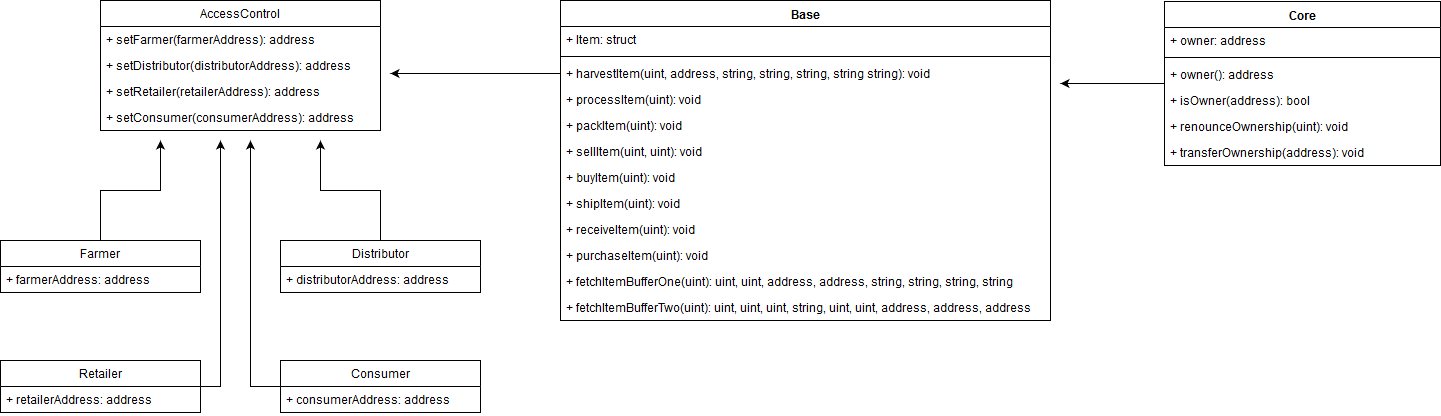

The diagram above was exported from draw.io. Its source (the exported page's mxGraphModel, read from the mxfile embedded in the PNG):
<mxGraphModel dx="1422" dy="793" grid="1" gridSize="10" guides="1" tooltips="1" connect="1" arrows="1" fold="1" page="1" pageScale="1" pageWidth="850" pageHeight="1100" math="0" shadow="0">
  <root>
    <mxCell id="0" />
    <mxCell id="1" parent="0" />
    <mxCell id="KAzg35oQm1UgQnj8hW9P-6" style="edgeStyle=orthogonalEdgeStyle;rounded=0;orthogonalLoop=1;jettySize=auto;html=1;" parent="1" source="v2umNQzS2zdQosBKI-_i-5" edge="1">
      <mxGeometry relative="1" as="geometry">
        <mxPoint x="160" y="180" as="targetPoint" />
      </mxGeometry>
    </mxCell>
    <mxCell id="v2umNQzS2zdQosBKI-_i-5" value="Farmer" style="swimlane;fontStyle=0;childLayout=stackLayout;horizontal=1;startSize=26;fillColor=none;horizontalStack=0;resizeParent=1;resizeParentMax=0;resizeLast=0;collapsible=1;marginBottom=0;" parent="1" vertex="1">
      <mxGeometry y="280" width="200" height="52" as="geometry" />
    </mxCell>
    <mxCell id="v2umNQzS2zdQosBKI-_i-6" value="+ farmerAddress: address" style="text;strokeColor=none;fillColor=none;align=left;verticalAlign=top;spacingLeft=4;spacingRight=4;overflow=hidden;rotatable=0;points=[[0,0.5],[1,0.5]];portConstraint=eastwest;" parent="v2umNQzS2zdQosBKI-_i-5" vertex="1">
      <mxGeometry y="26" width="200" height="26" as="geometry" />
    </mxCell>
    <mxCell id="KAzg35oQm1UgQnj8hW9P-7" style="edgeStyle=orthogonalEdgeStyle;rounded=0;orthogonalLoop=1;jettySize=auto;html=1;" parent="1" source="v2umNQzS2zdQosBKI-_i-9" edge="1">
      <mxGeometry relative="1" as="geometry">
        <mxPoint x="320" y="180" as="targetPoint" />
      </mxGeometry>
    </mxCell>
    <mxCell id="v2umNQzS2zdQosBKI-_i-9" value="Distributor" style="swimlane;fontStyle=0;childLayout=stackLayout;horizontal=1;startSize=26;fillColor=none;horizontalStack=0;resizeParent=1;resizeParentMax=0;resizeLast=0;collapsible=1;marginBottom=0;" parent="1" vertex="1">
      <mxGeometry x="280" y="280" width="200" height="52" as="geometry" />
    </mxCell>
    <mxCell id="v2umNQzS2zdQosBKI-_i-10" value="+ distributorAddress: address" style="text;strokeColor=none;fillColor=none;align=left;verticalAlign=top;spacingLeft=4;spacingRight=4;overflow=hidden;rotatable=0;points=[[0,0.5],[1,0.5]];portConstraint=eastwest;" parent="v2umNQzS2zdQosBKI-_i-9" vertex="1">
      <mxGeometry y="26" width="200" height="26" as="geometry" />
    </mxCell>
    <mxCell id="KAzg35oQm1UgQnj8hW9P-8" style="edgeStyle=orthogonalEdgeStyle;rounded=0;orthogonalLoop=1;jettySize=auto;html=1;" parent="1" source="v2umNQzS2zdQosBKI-_i-11" edge="1">
      <mxGeometry relative="1" as="geometry">
        <mxPoint x="220" y="180" as="targetPoint" />
      </mxGeometry>
    </mxCell>
    <mxCell id="v2umNQzS2zdQosBKI-_i-11" value="Retailer" style="swimlane;fontStyle=0;childLayout=stackLayout;horizontal=1;startSize=26;fillColor=none;horizontalStack=0;resizeParent=1;resizeParentMax=0;resizeLast=0;collapsible=1;marginBottom=0;" parent="1" vertex="1">
      <mxGeometry y="400" width="200" height="52" as="geometry" />
    </mxCell>
    <mxCell id="v2umNQzS2zdQosBKI-_i-12" value="+ retailerAddress: address" style="text;strokeColor=none;fillColor=none;align=left;verticalAlign=top;spacingLeft=4;spacingRight=4;overflow=hidden;rotatable=0;points=[[0,0.5],[1,0.5]];portConstraint=eastwest;" parent="v2umNQzS2zdQosBKI-_i-11" vertex="1">
      <mxGeometry y="26" width="200" height="26" as="geometry" />
    </mxCell>
    <mxCell id="KAzg35oQm1UgQnj8hW9P-9" style="edgeStyle=orthogonalEdgeStyle;rounded=0;orthogonalLoop=1;jettySize=auto;html=1;" parent="1" source="v2umNQzS2zdQosBKI-_i-13" edge="1">
      <mxGeometry relative="1" as="geometry">
        <mxPoint x="250" y="180" as="targetPoint" />
      </mxGeometry>
    </mxCell>
    <mxCell id="v2umNQzS2zdQosBKI-_i-13" value="Consumer" style="swimlane;fontStyle=0;childLayout=stackLayout;horizontal=1;startSize=26;fillColor=none;horizontalStack=0;resizeParent=1;resizeParentMax=0;resizeLast=0;collapsible=1;marginBottom=0;" parent="1" vertex="1">
      <mxGeometry x="280" y="400" width="200" height="52" as="geometry" />
    </mxCell>
    <mxCell id="v2umNQzS2zdQosBKI-_i-14" value="+ consumerAddress: address" style="text;strokeColor=none;fillColor=none;align=left;verticalAlign=top;spacingLeft=4;spacingRight=4;overflow=hidden;rotatable=0;points=[[0,0.5],[1,0.5]];portConstraint=eastwest;" parent="v2umNQzS2zdQosBKI-_i-13" vertex="1">
      <mxGeometry y="26" width="200" height="26" as="geometry" />
    </mxCell>
    <mxCell id="KAzg35oQm1UgQnj8hW9P-1" value="AccessControl" style="swimlane;fontStyle=0;childLayout=stackLayout;horizontal=1;startSize=26;fillColor=none;horizontalStack=0;resizeParent=1;resizeParentMax=0;resizeLast=0;collapsible=1;marginBottom=0;" parent="1" vertex="1">
      <mxGeometry x="100" y="40" width="280" height="130" as="geometry" />
    </mxCell>
    <mxCell id="KAzg35oQm1UgQnj8hW9P-2" value="+ setFarmer(farmerAddress): address" style="text;strokeColor=none;fillColor=none;align=left;verticalAlign=top;spacingLeft=4;spacingRight=4;overflow=hidden;rotatable=0;points=[[0,0.5],[1,0.5]];portConstraint=eastwest;" parent="KAzg35oQm1UgQnj8hW9P-1" vertex="1">
      <mxGeometry y="26" width="280" height="26" as="geometry" />
    </mxCell>
    <mxCell id="KAzg35oQm1UgQnj8hW9P-3" value="+ setDistributor(distributorAddress): address" style="text;strokeColor=none;fillColor=none;align=left;verticalAlign=top;spacingLeft=4;spacingRight=4;overflow=hidden;rotatable=0;points=[[0,0.5],[1,0.5]];portConstraint=eastwest;" parent="KAzg35oQm1UgQnj8hW9P-1" vertex="1">
      <mxGeometry y="52" width="280" height="26" as="geometry" />
    </mxCell>
    <mxCell id="KAzg35oQm1UgQnj8hW9P-4" value="+ setRetailer(retailerAddress): address" style="text;strokeColor=none;fillColor=none;align=left;verticalAlign=top;spacingLeft=4;spacingRight=4;overflow=hidden;rotatable=0;points=[[0,0.5],[1,0.5]];portConstraint=eastwest;" parent="KAzg35oQm1UgQnj8hW9P-1" vertex="1">
      <mxGeometry y="78" width="280" height="26" as="geometry" />
    </mxCell>
    <mxCell id="KAzg35oQm1UgQnj8hW9P-5" value="+ setConsumer(consumerAddress): address" style="text;strokeColor=none;fillColor=none;align=left;verticalAlign=top;spacingLeft=4;spacingRight=4;overflow=hidden;rotatable=0;points=[[0,0.5],[1,0.5]];portConstraint=eastwest;" parent="KAzg35oQm1UgQnj8hW9P-1" vertex="1">
      <mxGeometry y="104" width="280" height="26" as="geometry" />
    </mxCell>
    <mxCell id="SXJQMZfKyHAwrTp3NJNE-1" value="Base" style="swimlane;fontStyle=1;align=center;verticalAlign=top;childLayout=stackLayout;horizontal=1;startSize=26;horizontalStack=0;resizeParent=1;resizeParentMax=0;resizeLast=0;collapsible=1;marginBottom=0;" parent="1" vertex="1">
      <mxGeometry x="560" y="40" width="490" height="320" as="geometry" />
    </mxCell>
    <mxCell id="SXJQMZfKyHAwrTp3NJNE-2" value="+ Item: struct" style="text;strokeColor=none;fillColor=none;align=left;verticalAlign=top;spacingLeft=4;spacingRight=4;overflow=hidden;rotatable=0;points=[[0,0.5],[1,0.5]];portConstraint=eastwest;" parent="SXJQMZfKyHAwrTp3NJNE-1" vertex="1">
      <mxGeometry y="26" width="490" height="26" as="geometry" />
    </mxCell>
    <mxCell id="SXJQMZfKyHAwrTp3NJNE-3" value="" style="line;strokeWidth=1;fillColor=none;align=left;verticalAlign=middle;spacingTop=-1;spacingLeft=3;spacingRight=3;rotatable=0;labelPosition=right;points=[];portConstraint=eastwest;" parent="SXJQMZfKyHAwrTp3NJNE-1" vertex="1">
      <mxGeometry y="52" width="490" height="8" as="geometry" />
    </mxCell>
    <mxCell id="SXJQMZfKyHAwrTp3NJNE-4" value="+ harvestItem(uint, address, string, string, string, string string): void" style="text;strokeColor=none;fillColor=none;align=left;verticalAlign=top;spacingLeft=4;spacingRight=4;overflow=hidden;rotatable=0;points=[[0,0.5],[1,0.5]];portConstraint=eastwest;" parent="SXJQMZfKyHAwrTp3NJNE-1" vertex="1">
      <mxGeometry y="60" width="490" height="26" as="geometry" />
    </mxCell>
    <mxCell id="SXJQMZfKyHAwrTp3NJNE-5" value="+ processItem(uint): void" style="text;strokeColor=none;fillColor=none;align=left;verticalAlign=top;spacingLeft=4;spacingRight=4;overflow=hidden;rotatable=0;points=[[0,0.5],[1,0.5]];portConstraint=eastwest;" parent="SXJQMZfKyHAwrTp3NJNE-1" vertex="1">
      <mxGeometry y="86" width="490" height="26" as="geometry" />
    </mxCell>
    <mxCell id="SXJQMZfKyHAwrTp3NJNE-6" value="+ packItem(uint): void" style="text;strokeColor=none;fillColor=none;align=left;verticalAlign=top;spacingLeft=4;spacingRight=4;overflow=hidden;rotatable=0;points=[[0,0.5],[1,0.5]];portConstraint=eastwest;" parent="SXJQMZfKyHAwrTp3NJNE-1" vertex="1">
      <mxGeometry y="112" width="490" height="26" as="geometry" />
    </mxCell>
    <mxCell id="SXJQMZfKyHAwrTp3NJNE-7" value="+ sellItem(uint, uint): void" style="text;strokeColor=none;fillColor=none;align=left;verticalAlign=top;spacingLeft=4;spacingRight=4;overflow=hidden;rotatable=0;points=[[0,0.5],[1,0.5]];portConstraint=eastwest;" parent="SXJQMZfKyHAwrTp3NJNE-1" vertex="1">
      <mxGeometry y="138" width="490" height="26" as="geometry" />
    </mxCell>
    <mxCell id="slmgrbsmspxeRm5tbCpw-1" value="+ buyItem(uint): void" style="text;strokeColor=none;fillColor=none;align=left;verticalAlign=top;spacingLeft=4;spacingRight=4;overflow=hidden;rotatable=0;points=[[0,0.5],[1,0.5]];portConstraint=eastwest;" vertex="1" parent="SXJQMZfKyHAwrTp3NJNE-1">
      <mxGeometry y="164" width="490" height="26" as="geometry" />
    </mxCell>
    <mxCell id="slmgrbsmspxeRm5tbCpw-2" value="+ shipItem(uint): void" style="text;strokeColor=none;fillColor=none;align=left;verticalAlign=top;spacingLeft=4;spacingRight=4;overflow=hidden;rotatable=0;points=[[0,0.5],[1,0.5]];portConstraint=eastwest;" vertex="1" parent="SXJQMZfKyHAwrTp3NJNE-1">
      <mxGeometry y="190" width="490" height="26" as="geometry" />
    </mxCell>
    <mxCell id="slmgrbsmspxeRm5tbCpw-3" value="+ receiveItem(uint): void" style="text;strokeColor=none;fillColor=none;align=left;verticalAlign=top;spacingLeft=4;spacingRight=4;overflow=hidden;rotatable=0;points=[[0,0.5],[1,0.5]];portConstraint=eastwest;" vertex="1" parent="SXJQMZfKyHAwrTp3NJNE-1">
      <mxGeometry y="216" width="490" height="26" as="geometry" />
    </mxCell>
    <mxCell id="slmgrbsmspxeRm5tbCpw-4" value="+ purchaseItem(uint): void" style="text;strokeColor=none;fillColor=none;align=left;verticalAlign=top;spacingLeft=4;spacingRight=4;overflow=hidden;rotatable=0;points=[[0,0.5],[1,0.5]];portConstraint=eastwest;" vertex="1" parent="SXJQMZfKyHAwrTp3NJNE-1">
      <mxGeometry y="242" width="490" height="26" as="geometry" />
    </mxCell>
    <mxCell id="slmgrbsmspxeRm5tbCpw-5" value="+ fetchItemBufferOne(uint): uint, uint, address, address, string, string, string, string" style="text;strokeColor=none;fillColor=none;align=left;verticalAlign=top;spacingLeft=4;spacingRight=4;overflow=hidden;rotatable=0;points=[[0,0.5],[1,0.5]];portConstraint=eastwest;" vertex="1" parent="SXJQMZfKyHAwrTp3NJNE-1">
      <mxGeometry y="268" width="490" height="26" as="geometry" />
    </mxCell>
    <mxCell id="slmgrbsmspxeRm5tbCpw-6" value="+ fetchItemBufferTwo(uint): uint, uint, uint, string, uint, uint, address, address, address" style="text;strokeColor=none;fillColor=none;align=left;verticalAlign=top;spacingLeft=4;spacingRight=4;overflow=hidden;rotatable=0;points=[[0,0.5],[1,0.5]];portConstraint=eastwest;" vertex="1" parent="SXJQMZfKyHAwrTp3NJNE-1">
      <mxGeometry y="294" width="490" height="26" as="geometry" />
    </mxCell>
    <mxCell id="slmgrbsmspxeRm5tbCpw-25" style="edgeStyle=orthogonalEdgeStyle;rounded=0;orthogonalLoop=1;jettySize=auto;html=1;" edge="1" parent="1" source="slmgrbsmspxeRm5tbCpw-8">
      <mxGeometry relative="1" as="geometry">
        <mxPoint x="1060" y="123" as="targetPoint" />
      </mxGeometry>
    </mxCell>
    <mxCell id="slmgrbsmspxeRm5tbCpw-8" value="Core" style="swimlane;fontStyle=1;align=center;verticalAlign=top;childLayout=stackLayout;horizontal=1;startSize=26;horizontalStack=0;resizeParent=1;resizeParentMax=0;resizeLast=0;collapsible=1;marginBottom=0;" vertex="1" parent="1">
      <mxGeometry x="1164" y="41" width="276" height="164" as="geometry" />
    </mxCell>
    <mxCell id="slmgrbsmspxeRm5tbCpw-9" value="+ owner: address" style="text;strokeColor=none;fillColor=none;align=left;verticalAlign=top;spacingLeft=4;spacingRight=4;overflow=hidden;rotatable=0;points=[[0,0.5],[1,0.5]];portConstraint=eastwest;" vertex="1" parent="slmgrbsmspxeRm5tbCpw-8">
      <mxGeometry y="26" width="276" height="26" as="geometry" />
    </mxCell>
    <mxCell id="slmgrbsmspxeRm5tbCpw-10" value="" style="line;strokeWidth=1;fillColor=none;align=left;verticalAlign=middle;spacingTop=-1;spacingLeft=3;spacingRight=3;rotatable=0;labelPosition=right;points=[];portConstraint=eastwest;" vertex="1" parent="slmgrbsmspxeRm5tbCpw-8">
      <mxGeometry y="52" width="276" height="8" as="geometry" />
    </mxCell>
    <mxCell id="slmgrbsmspxeRm5tbCpw-12" value="+ owner(): address" style="text;strokeColor=none;fillColor=none;align=left;verticalAlign=top;spacingLeft=4;spacingRight=4;overflow=hidden;rotatable=0;points=[[0,0.5],[1,0.5]];portConstraint=eastwest;" vertex="1" parent="slmgrbsmspxeRm5tbCpw-8">
      <mxGeometry y="60" width="276" height="26" as="geometry" />
    </mxCell>
    <mxCell id="slmgrbsmspxeRm5tbCpw-11" value="+ isOwner(address): bool" style="text;strokeColor=none;fillColor=none;align=left;verticalAlign=top;spacingLeft=4;spacingRight=4;overflow=hidden;rotatable=0;points=[[0,0.5],[1,0.5]];portConstraint=eastwest;" vertex="1" parent="slmgrbsmspxeRm5tbCpw-8">
      <mxGeometry y="86" width="276" height="26" as="geometry" />
    </mxCell>
    <mxCell id="slmgrbsmspxeRm5tbCpw-13" value="+ renounceOwnership(uint): void" style="text;strokeColor=none;fillColor=none;align=left;verticalAlign=top;spacingLeft=4;spacingRight=4;overflow=hidden;rotatable=0;points=[[0,0.5],[1,0.5]];portConstraint=eastwest;" vertex="1" parent="slmgrbsmspxeRm5tbCpw-8">
      <mxGeometry y="112" width="276" height="26" as="geometry" />
    </mxCell>
    <mxCell id="slmgrbsmspxeRm5tbCpw-14" value="+ transferOwnership(address): void" style="text;strokeColor=none;fillColor=none;align=left;verticalAlign=top;spacingLeft=4;spacingRight=4;overflow=hidden;rotatable=0;points=[[0,0.5],[1,0.5]];portConstraint=eastwest;" vertex="1" parent="slmgrbsmspxeRm5tbCpw-8">
      <mxGeometry y="138" width="276" height="26" as="geometry" />
    </mxCell>
    <mxCell id="slmgrbsmspxeRm5tbCpw-23" style="edgeStyle=orthogonalEdgeStyle;rounded=0;orthogonalLoop=1;jettySize=auto;html=1;" edge="1" parent="1" source="SXJQMZfKyHAwrTp3NJNE-4">
      <mxGeometry relative="1" as="geometry">
        <mxPoint x="390" y="113" as="targetPoint" />
      </mxGeometry>
    </mxCell>
  </root>
</mxGraphModel>